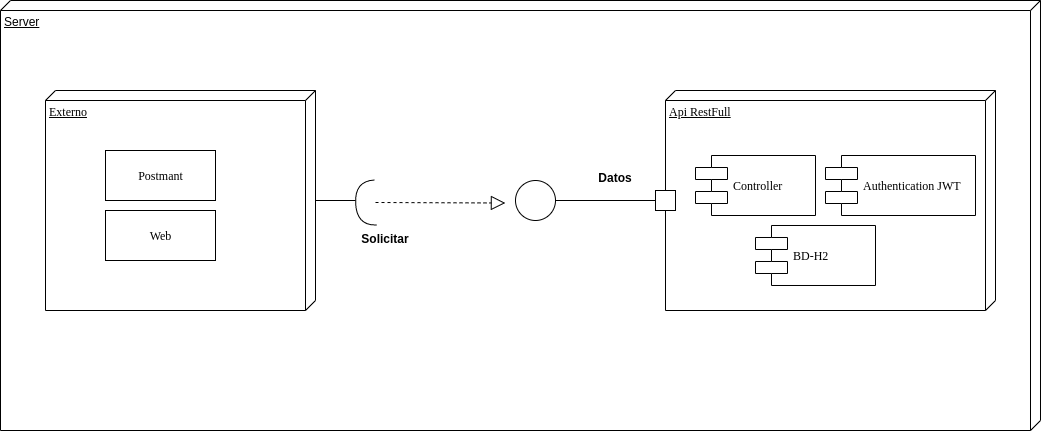

The diagram above was exported from draw.io. Its source (the exported page's mxGraphModel, read from the mxfile embedded in the PNG):
<mxGraphModel dx="1350" dy="816" grid="1" gridSize="10" guides="1" tooltips="1" connect="1" arrows="1" fold="1" page="1" pageScale="1" pageWidth="1100" pageHeight="850" background="#ffffff" math="0" shadow="0">
  <root>
    <mxCell id="0" />
    <mxCell id="1" parent="0" />
    <mxCell id="Kn448v6kAOt56KupEwMO-13" value="Server" style="verticalAlign=top;align=left;spacingTop=8;spacingLeft=2;spacingRight=12;shape=cube;size=10;direction=south;fontStyle=4;html=1;" parent="1" vertex="1">
      <mxGeometry x="30" y="320" width="1040" height="430" as="geometry" />
    </mxCell>
    <mxCell id="HuWC-K7nQphBJO0HXx33-1" value="" style="edgeStyle=orthogonalEdgeStyle;rounded=0;orthogonalLoop=1;jettySize=auto;html=1;endArrow=none;endFill=0;" edge="1" parent="1" source="HuWC-K7nQphBJO0HXx33-2">
      <mxGeometry relative="1" as="geometry">
        <mxPoint x="385" y="520" as="targetPoint" />
      </mxGeometry>
    </mxCell>
    <mxCell id="HuWC-K7nQphBJO0HXx33-2" value="Externo" style="verticalAlign=top;align=left;spacingTop=8;spacingLeft=2;spacingRight=12;shape=cube;size=10;direction=south;fontStyle=4;html=1;rounded=0;shadow=0;comic=0;labelBackgroundColor=none;strokeWidth=1;fontFamily=Verdana;fontSize=12" vertex="1" parent="1">
      <mxGeometry x="75" y="410" width="270" height="220" as="geometry" />
    </mxCell>
    <mxCell id="HuWC-K7nQphBJO0HXx33-3" style="edgeStyle=orthogonalEdgeStyle;rounded=0;orthogonalLoop=1;jettySize=auto;html=1;endArrow=none;endFill=0;" edge="1" parent="1" source="HuWC-K7nQphBJO0HXx33-4">
      <mxGeometry relative="1" as="geometry">
        <mxPoint x="575" y="520" as="targetPoint" />
      </mxGeometry>
    </mxCell>
    <mxCell id="HuWC-K7nQphBJO0HXx33-4" value="Api RestFull" style="verticalAlign=top;align=left;spacingTop=8;spacingLeft=2;spacingRight=12;shape=cube;size=10;direction=south;fontStyle=4;html=1;rounded=0;shadow=0;comic=0;labelBackgroundColor=none;strokeWidth=1;fontFamily=Verdana;fontSize=12" vertex="1" parent="1">
      <mxGeometry x="695" y="410" width="330" height="220" as="geometry" />
    </mxCell>
    <mxCell id="HuWC-K7nQphBJO0HXx33-5" value="Postmant" style="html=1;rounded=0;shadow=0;comic=0;labelBackgroundColor=none;strokeWidth=1;fontFamily=Verdana;fontSize=12;align=center;" vertex="1" parent="1">
      <mxGeometry x="135" y="470" width="110" height="50" as="geometry" />
    </mxCell>
    <mxCell id="HuWC-K7nQphBJO0HXx33-6" value="Controller" style="shape=component;align=left;spacingLeft=36;rounded=0;shadow=0;comic=0;labelBackgroundColor=none;strokeWidth=1;fontFamily=Verdana;fontSize=12;html=1;" vertex="1" parent="1">
      <mxGeometry x="725" y="475" width="120" height="60" as="geometry" />
    </mxCell>
    <mxCell id="HuWC-K7nQphBJO0HXx33-7" value="Web" style="html=1;rounded=0;shadow=0;comic=0;labelBackgroundColor=none;strokeWidth=1;fontFamily=Verdana;fontSize=12;align=center;" vertex="1" parent="1">
      <mxGeometry x="135" y="530" width="110" height="50" as="geometry" />
    </mxCell>
    <mxCell id="HuWC-K7nQphBJO0HXx33-8" value="" style="ellipse;whiteSpace=wrap;html=1;aspect=fixed;" vertex="1" parent="1">
      <mxGeometry x="545" y="500" width="40" height="40" as="geometry" />
    </mxCell>
    <mxCell id="HuWC-K7nQphBJO0HXx33-9" value="" style="shape=requiredInterface;html=1;verticalLabelPosition=bottom;rotation=-183;" vertex="1" parent="1">
      <mxGeometry x="385.13" y="499.99" width="20" height="45" as="geometry" />
    </mxCell>
    <mxCell id="HuWC-K7nQphBJO0HXx33-10" value="" style="endArrow=block;dashed=1;endFill=0;endSize=12;html=1;" edge="1" parent="1">
      <mxGeometry width="160" relative="1" as="geometry">
        <mxPoint x="405" y="521.99" as="sourcePoint" />
        <mxPoint x="534.8699999999999" y="522.49" as="targetPoint" />
      </mxGeometry>
    </mxCell>
    <mxCell id="HuWC-K7nQphBJO0HXx33-11" value="" style="whiteSpace=wrap;html=1;aspect=fixed;" vertex="1" parent="1">
      <mxGeometry x="685" y="510" width="20" height="20" as="geometry" />
    </mxCell>
    <mxCell id="HuWC-K7nQphBJO0HXx33-12" value="Authentication JWT" style="shape=component;align=left;spacingLeft=36;rounded=0;shadow=0;comic=0;labelBackgroundColor=none;strokeWidth=1;fontFamily=Verdana;fontSize=12;html=1;" vertex="1" parent="1">
      <mxGeometry x="855" y="475" width="150" height="60" as="geometry" />
    </mxCell>
    <mxCell id="HuWC-K7nQphBJO0HXx33-13" value="BD-H2" style="shape=component;align=left;spacingLeft=36;rounded=0;shadow=0;comic=0;labelBackgroundColor=none;strokeWidth=1;fontFamily=Verdana;fontSize=12;html=1;" vertex="1" parent="1">
      <mxGeometry x="785" y="544.99" width="120" height="60" as="geometry" />
    </mxCell>
    <mxCell id="HuWC-K7nQphBJO0HXx33-14" value="Datos" style="text;align=center;fontStyle=1;verticalAlign=middle;spacingLeft=3;spacingRight=3;strokeColor=none;rotatable=0;points=[[0,0.5],[1,0.5]];portConstraint=eastwest;" vertex="1" parent="1">
      <mxGeometry x="605" y="484" width="80" height="26" as="geometry" />
    </mxCell>
    <mxCell id="HuWC-K7nQphBJO0HXx33-15" value="Solicitar" style="text;align=center;fontStyle=1;verticalAlign=middle;spacingLeft=3;spacingRight=3;strokeColor=none;rotatable=0;points=[[0,0.5],[1,0.5]];portConstraint=eastwest;" vertex="1" parent="1">
      <mxGeometry x="375" y="544.99" width="80" height="26" as="geometry" />
    </mxCell>
  </root>
</mxGraphModel>